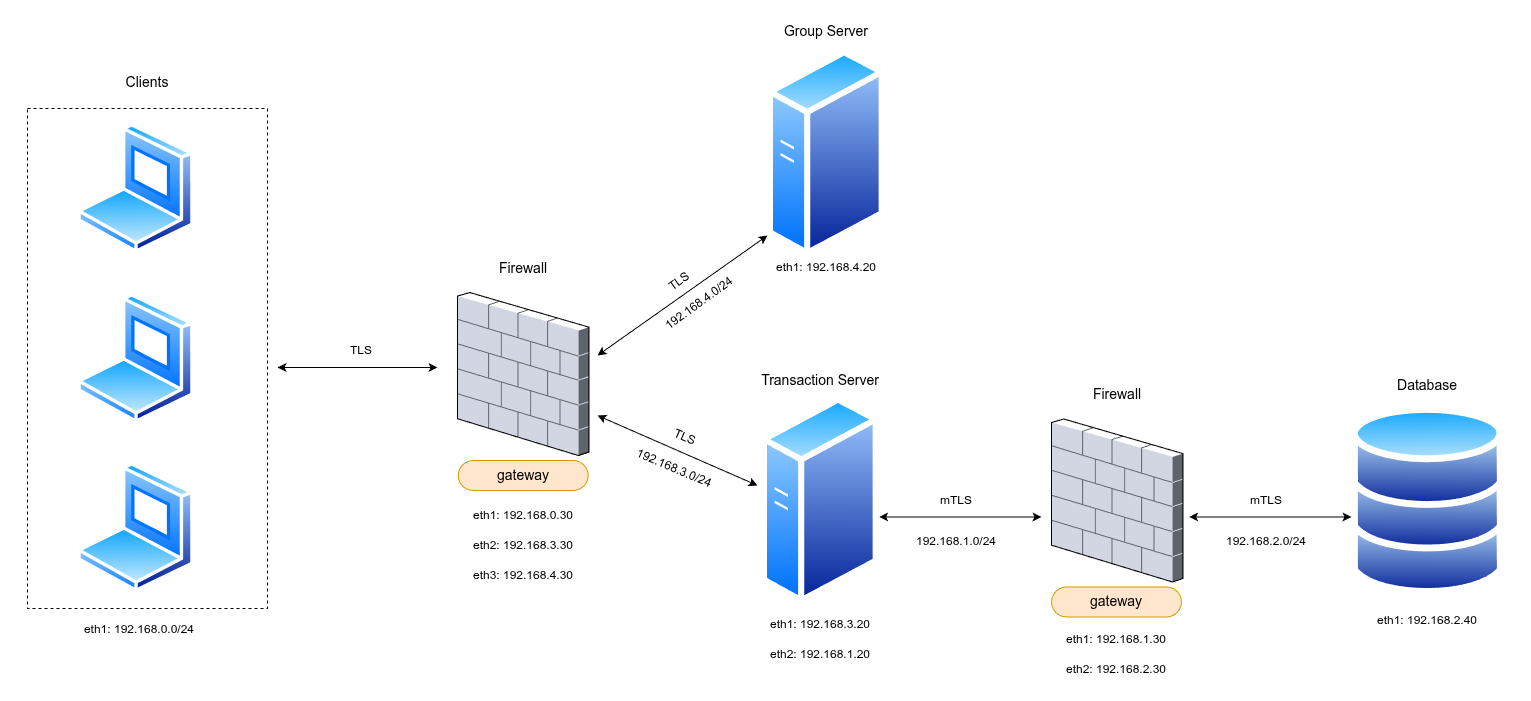

The diagram above was exported from draw.io. Its source (the exported page's mxGraphModel, read from the mxfile embedded in the PNG):
<mxGraphModel dx="1490" dy="911" grid="1" gridSize="10" guides="1" tooltips="1" connect="1" arrows="1" fold="1" page="1" pageScale="1" pageWidth="1530" pageHeight="700" background="none" math="0" shadow="0">
  <root>
    <mxCell id="0" />
    <mxCell id="1" parent="0" />
    <mxCell id="uByeMm_e8QX_tnm8GyKF-4" parent="1" style="verticalLabelPosition=bottom;sketch=0;aspect=fixed;html=1;verticalAlign=top;strokeColor=none;align=center;outlineConnect=0;shape=mxgraph.citrix.firewall;" value="" vertex="1">
      <mxGeometry height="163" width="131.45" x="1051" y="418.5" as="geometry" />
    </mxCell>
    <mxCell id="uByeMm_e8QX_tnm8GyKF-6" parent="1" style="image;aspect=fixed;perimeter=ellipsePerimeter;html=1;align=center;shadow=0;dashed=0;spacingTop=3;image=img/lib/active_directory/generic_server.svg;" value="" vertex="1">
      <mxGeometry height="210" width="117.6" x="761" y="395" as="geometry" />
    </mxCell>
    <mxCell id="uByeMm_e8QX_tnm8GyKF-7" parent="1" style="verticalLabelPosition=bottom;sketch=0;aspect=fixed;html=1;verticalAlign=top;strokeColor=none;align=center;outlineConnect=0;shape=mxgraph.citrix.firewall;" value="" vertex="1">
      <mxGeometry height="163" width="131.45" x="457" y="292.05" as="geometry" />
    </mxCell>
    <mxCell id="uByeMm_e8QX_tnm8GyKF-8" parent="1" style="image;aspect=fixed;perimeter=ellipsePerimeter;html=1;align=center;shadow=0;dashed=0;spacingTop=3;image=img/lib/active_directory/laptop_client.svg;" value="" vertex="1">
      <mxGeometry height="130" width="117" x="77" y="123" as="geometry" />
    </mxCell>
    <mxCell id="uByeMm_e8QX_tnm8GyKF-9" parent="1" style="image;aspect=fixed;perimeter=ellipsePerimeter;html=1;align=center;shadow=0;dashed=0;spacingTop=3;image=img/lib/active_directory/laptop_client.svg;" value="" vertex="1">
      <mxGeometry height="130" width="117" x="77" y="293" as="geometry" />
    </mxCell>
    <mxCell id="uByeMm_e8QX_tnm8GyKF-10" parent="1" style="image;aspect=fixed;perimeter=ellipsePerimeter;html=1;align=center;shadow=0;dashed=0;spacingTop=3;image=img/lib/active_directory/laptop_client.svg;" value="" vertex="1">
      <mxGeometry height="130" width="117" x="77" y="462.1" as="geometry" />
    </mxCell>
    <mxCell id="uByeMm_e8QX_tnm8GyKF-15" connectable="0" parent="1" style="group" value="" vertex="1">
      <mxGeometry height="200" width="152.76" x="1351" y="400.45" as="geometry" />
    </mxCell>
    <mxCell id="uByeMm_e8QX_tnm8GyKF-12" parent="uByeMm_e8QX_tnm8GyKF-15" style="image;aspect=fixed;perimeter=ellipsePerimeter;html=1;align=center;shadow=0;dashed=0;spacingTop=3;image=img/lib/active_directory/database.svg;" value="" vertex="1">
      <mxGeometry height="113.04347826086956" width="152.75652173913042" y="86.95652173913044" as="geometry" />
    </mxCell>
    <mxCell id="uByeMm_e8QX_tnm8GyKF-13" parent="uByeMm_e8QX_tnm8GyKF-15" style="image;aspect=fixed;perimeter=ellipsePerimeter;html=1;align=center;shadow=0;dashed=0;spacingTop=3;image=img/lib/active_directory/database.svg;" value="" vertex="1">
      <mxGeometry height="113.04347826086956" width="152.75652173913042" y="43.47826086956522" as="geometry" />
    </mxCell>
    <mxCell id="uByeMm_e8QX_tnm8GyKF-14" parent="uByeMm_e8QX_tnm8GyKF-15" style="image;aspect=fixed;perimeter=ellipsePerimeter;html=1;align=center;shadow=0;dashed=0;spacingTop=3;image=img/lib/active_directory/database.svg;" value="" vertex="1">
      <mxGeometry height="113.04347826086956" width="152.75652173913042" as="geometry" />
    </mxCell>
    <mxCell id="uByeMm_e8QX_tnm8GyKF-16" parent="1" style="image;aspect=fixed;perimeter=ellipsePerimeter;html=1;align=center;shadow=0;dashed=0;spacingTop=3;image=img/lib/active_directory/generic_server.svg;" value="" vertex="1">
      <mxGeometry height="210" width="117.6" x="767.01" y="47.55000000000001" as="geometry" />
    </mxCell>
    <mxCell id="uByeMm_e8QX_tnm8GyKF-17" parent="1" style="text;html=1;whiteSpace=wrap;strokeColor=none;fillColor=none;align=center;verticalAlign=middle;rounded=0;fontSize=14;" value="Group Server" vertex="1">
      <mxGeometry height="30" width="130" x="760.81" y="16" as="geometry" />
    </mxCell>
    <mxCell id="uByeMm_e8QX_tnm8GyKF-18" parent="1" style="text;html=1;whiteSpace=wrap;strokeColor=none;fillColor=none;align=center;verticalAlign=middle;rounded=0;fontSize=14;" value="Firewall" vertex="1">
      <mxGeometry height="30" width="130" x="457.72" y="253" as="geometry" />
    </mxCell>
    <mxCell id="uByeMm_e8QX_tnm8GyKF-19" parent="1" style="text;html=1;whiteSpace=wrap;strokeColor=none;fillColor=none;align=center;verticalAlign=middle;rounded=0;fontSize=14;" value="Firewall" vertex="1">
      <mxGeometry height="30" width="130" x="1052.45" y="379.45" as="geometry" />
    </mxCell>
    <mxCell id="uByeMm_e8QX_tnm8GyKF-20" parent="1" style="text;html=1;whiteSpace=wrap;strokeColor=#d79b00;fillColor=#ffe6cc;align=center;verticalAlign=middle;rounded=1;fontSize=14;arcSize=50;" value="gateway" vertex="1">
      <mxGeometry height="30" width="130" x="457.73" y="460" as="geometry" />
    </mxCell>
    <mxCell id="uByeMm_e8QX_tnm8GyKF-21" parent="1" style="text;html=1;whiteSpace=wrap;strokeColor=#d79b00;fillColor=#ffe6cc;align=center;verticalAlign=middle;rounded=1;fontSize=14;arcSize=50;" value="gateway" vertex="1">
      <mxGeometry height="30" width="130" x="1051" y="586.45" as="geometry" />
    </mxCell>
    <mxCell id="uByeMm_e8QX_tnm8GyKF-22" parent="1" style="text;html=1;whiteSpace=wrap;strokeColor=none;fillColor=none;align=center;verticalAlign=middle;rounded=0;fontSize=14;" value="Transaction Server" vertex="1">
      <mxGeometry height="30" width="130" x="754.8" y="365" as="geometry" />
    </mxCell>
    <mxCell id="uByeMm_e8QX_tnm8GyKF-23" parent="1" style="text;html=1;whiteSpace=wrap;strokeColor=none;fillColor=none;align=center;verticalAlign=middle;rounded=0;fontSize=14;" value="Database" vertex="1">
      <mxGeometry height="30" width="130" x="1362.38" y="370.45" as="geometry" />
    </mxCell>
    <mxCell id="uByeMm_e8QX_tnm8GyKF-25" edge="1" parent="1" style="endArrow=classic;startArrow=classic;html=1;rounded=0;" value="">
      <mxGeometry height="50" relative="1" width="50" as="geometry">
        <mxPoint x="878.5999999999999" y="516.45" as="sourcePoint" />
        <mxPoint x="1041" y="516.45" as="targetPoint" />
      </mxGeometry>
    </mxCell>
    <mxCell id="uByeMm_e8QX_tnm8GyKF-26" edge="1" parent="1" style="endArrow=classic;startArrow=classic;html=1;rounded=0;" value="">
      <mxGeometry height="50" relative="1" width="50" as="geometry">
        <mxPoint x="1188.6" y="516.45" as="sourcePoint" />
        <mxPoint x="1351" y="516.45" as="targetPoint" />
      </mxGeometry>
    </mxCell>
    <mxCell id="uByeMm_e8QX_tnm8GyKF-30" parent="1" style="text;html=1;whiteSpace=wrap;strokeColor=none;fillColor=none;align=center;verticalAlign=middle;rounded=0;" value="eth1: 192.168.0.30" vertex="1">
      <mxGeometry height="30" width="110" x="467.73" y="500" as="geometry" />
    </mxCell>
    <mxCell id="uByeMm_e8QX_tnm8GyKF-31" parent="1" style="text;html=1;whiteSpace=wrap;strokeColor=none;fillColor=none;align=center;verticalAlign=middle;rounded=0;" value="eth2: 192.168.3.30" vertex="1">
      <mxGeometry height="30" width="110" x="467.72" y="530" as="geometry" />
    </mxCell>
    <mxCell id="uByeMm_e8QX_tnm8GyKF-32" parent="1" style="text;html=1;whiteSpace=wrap;strokeColor=none;fillColor=none;align=center;verticalAlign=middle;rounded=0;" value="eth1: 192.168.3.20" vertex="1">
      <mxGeometry height="30" width="110" x="764.81" y="609.45" as="geometry" />
    </mxCell>
    <mxCell id="uByeMm_e8QX_tnm8GyKF-33" parent="1" style="text;html=1;whiteSpace=wrap;strokeColor=none;fillColor=none;align=center;verticalAlign=middle;rounded=0;" value="eth2: 192.168.1.20" vertex="1">
      <mxGeometry height="30" width="110" x="764.8" y="639.45" as="geometry" />
    </mxCell>
    <mxCell id="uByeMm_e8QX_tnm8GyKF-34" parent="1" style="text;html=1;whiteSpace=wrap;strokeColor=none;fillColor=none;align=center;verticalAlign=middle;rounded=0;" value="eth1: 192.168.1.30" vertex="1">
      <mxGeometry height="30" width="110" x="1061" y="624.45" as="geometry" />
    </mxCell>
    <mxCell id="uByeMm_e8QX_tnm8GyKF-35" parent="1" style="text;html=1;whiteSpace=wrap;strokeColor=none;fillColor=none;align=center;verticalAlign=middle;rounded=0;" value="eth2: 192.168.2.30" vertex="1">
      <mxGeometry height="30" width="110" x="1060.99" y="654.45" as="geometry" />
    </mxCell>
    <mxCell id="uByeMm_e8QX_tnm8GyKF-36" parent="1" style="text;html=1;whiteSpace=wrap;strokeColor=none;fillColor=none;align=center;verticalAlign=middle;rounded=0;" value="eth1: 192.168.2.40" vertex="1">
      <mxGeometry height="30" width="110" x="1372.38" y="605" as="geometry" />
    </mxCell>
    <mxCell id="uByeMm_e8QX_tnm8GyKF-37" parent="1" style="text;html=1;whiteSpace=wrap;strokeColor=none;fillColor=none;align=center;verticalAlign=middle;rounded=0;" value="192.168.2.0/24" vertex="1">
      <mxGeometry height="30" width="110" x="1211" y="526.45" as="geometry" />
    </mxCell>
    <mxCell id="uByeMm_e8QX_tnm8GyKF-38" parent="1" style="text;html=1;whiteSpace=wrap;strokeColor=none;fillColor=none;align=center;verticalAlign=middle;rounded=0;" value="192.168.1.0/24" vertex="1">
      <mxGeometry height="30" width="110" x="901" y="526.45" as="geometry" />
    </mxCell>
    <mxCell id="uByeMm_e8QX_tnm8GyKF-39" parent="1" style="text;html=1;whiteSpace=wrap;strokeColor=none;fillColor=none;align=center;verticalAlign=middle;rounded=0;rotation=23;" value="192.168.3.0/24" vertex="1">
      <mxGeometry height="30" width="110" x="619" y="453.04999999999995" as="geometry" />
    </mxCell>
    <mxCell id="uByeMm_e8QX_tnm8GyKF-40" parent="1" style="text;html=1;whiteSpace=wrap;strokeColor=none;fillColor=none;align=center;verticalAlign=middle;rounded=0;" value="mTLS" vertex="1">
      <mxGeometry height="30" width="60" x="926" y="485" as="geometry" />
    </mxCell>
    <mxCell id="uByeMm_e8QX_tnm8GyKF-41" parent="1" style="text;html=1;whiteSpace=wrap;strokeColor=none;fillColor=none;align=center;verticalAlign=middle;rounded=0;" value="mTLS" vertex="1">
      <mxGeometry height="30" width="60" x="1236" y="485" as="geometry" />
    </mxCell>
    <mxCell id="uByeMm_e8QX_tnm8GyKF-42" parent="1" style="text;html=1;whiteSpace=wrap;strokeColor=none;fillColor=none;align=center;verticalAlign=middle;rounded=0;rotation=23;" value="TLS" vertex="1">
      <mxGeometry height="30" width="60" x="655" y="421.5" as="geometry" />
    </mxCell>
    <mxCell id="uByeMm_e8QX_tnm8GyKF-43" parent="1" style="rounded=0;whiteSpace=wrap;html=1;fillColor=none;dashed=1;" value="" vertex="1">
      <mxGeometry height="500" width="240" x="27" y="108" as="geometry" />
    </mxCell>
    <mxCell id="uByeMm_e8QX_tnm8GyKF-44" parent="1" style="text;html=1;whiteSpace=wrap;strokeColor=none;fillColor=none;align=center;verticalAlign=middle;rounded=0;" value="eth1: 192.168.0.0/24" vertex="1">
      <mxGeometry height="30" width="116.5" x="80.5" y="614" as="geometry" />
    </mxCell>
    <mxCell id="uByeMm_e8QX_tnm8GyKF-45" edge="1" parent="1" style="endArrow=classic;startArrow=classic;html=1;rounded=0;" value="">
      <mxGeometry height="50" relative="1" width="50" as="geometry">
        <mxPoint x="277" y="367" as="sourcePoint" />
        <mxPoint x="437" y="366.94" as="targetPoint" />
      </mxGeometry>
    </mxCell>
    <mxCell id="uByeMm_e8QX_tnm8GyKF-46" parent="1" style="text;html=1;whiteSpace=wrap;strokeColor=none;fillColor=none;align=center;verticalAlign=middle;rounded=0;" value="TLS" vertex="1">
      <mxGeometry height="30" width="60" x="331" y="335" as="geometry" />
    </mxCell>
    <mxCell id="uByeMm_e8QX_tnm8GyKF-47" parent="1" style="text;html=1;whiteSpace=wrap;strokeColor=none;fillColor=none;align=center;verticalAlign=middle;rounded=0;" value="eth1: 192.168.4.20" vertex="1">
      <mxGeometry height="30" width="110" x="770.81" y="252" as="geometry" />
    </mxCell>
    <mxCell id="uByeMm_e8QX_tnm8GyKF-48" edge="1" parent="1" style="endArrow=classic;startArrow=classic;html=1;rounded=0;" value="">
      <mxGeometry height="50" relative="1" width="50" as="geometry">
        <mxPoint x="597" y="355" as="sourcePoint" />
        <mxPoint x="767" y="235" as="targetPoint" />
      </mxGeometry>
    </mxCell>
    <mxCell id="uByeMm_e8QX_tnm8GyKF-49" parent="1" style="text;html=1;whiteSpace=wrap;strokeColor=none;fillColor=none;align=center;verticalAlign=middle;rounded=0;rotation=324;" value="TLS" vertex="1">
      <mxGeometry height="30" width="60" x="649" y="266" as="geometry" />
    </mxCell>
    <mxCell id="uByeMm_e8QX_tnm8GyKF-50" parent="1" style="text;html=1;whiteSpace=wrap;strokeColor=none;fillColor=none;align=center;verticalAlign=middle;rounded=0;" value="eth3: 192.168.4.30" vertex="1">
      <mxGeometry height="30" width="110" x="467.72" y="560.1" as="geometry" />
    </mxCell>
    <mxCell id="uByeMm_e8QX_tnm8GyKF-51" parent="1" style="text;html=1;whiteSpace=wrap;strokeColor=none;fillColor=none;align=center;verticalAlign=middle;rounded=0;rotation=324;" value="192.168.4.0/24" vertex="1">
      <mxGeometry height="30" width="110" x="643.81" y="288" as="geometry" />
    </mxCell>
    <mxCell id="uByeMm_e8QX_tnm8GyKF-52" edge="1" parent="1" style="endArrow=classic;startArrow=classic;html=1;rounded=0;" value="">
      <mxGeometry height="50" relative="1" width="50" as="geometry">
        <mxPoint x="597" y="415" as="sourcePoint" />
        <mxPoint x="757" y="485" as="targetPoint" />
      </mxGeometry>
    </mxCell>
    <mxCell id="uByeMm_e8QX_tnm8GyKF-53" parent="1" style="text;html=1;whiteSpace=wrap;strokeColor=none;fillColor=none;align=center;verticalAlign=middle;rounded=0;fontSize=14;" value="Clients" vertex="1">
      <mxGeometry height="30" width="130" x="82" y="67" as="geometry" />
    </mxCell>
  </root>
</mxGraphModel>